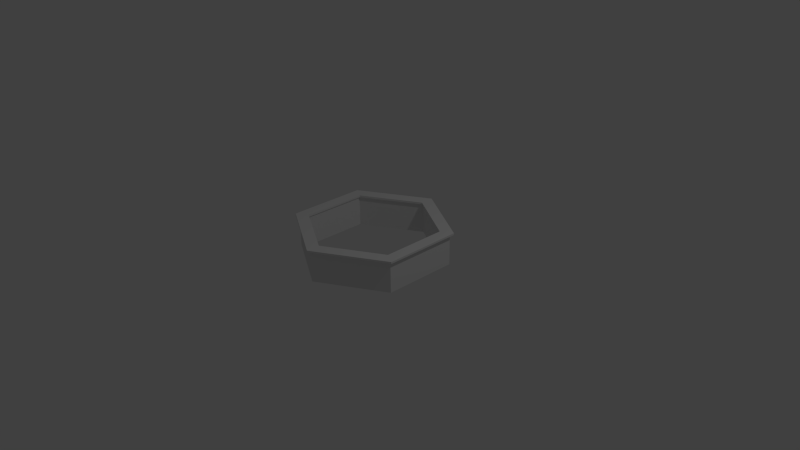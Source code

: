 # Source: Wall.blend  (saved by Blender 2.75.0; exported with 4.5.12 LTS)
import bpy
from mathutils import Matrix  # noqa: F401  (used for matrix-valued properties, if any)

bpy.ops.wm.read_factory_settings(use_empty=True)
scene = bpy.context.scene
scene.name = 'Scene'

# ---- collections
col_collection_1 = bpy.data.collections.new('Collection 1'); scene.collection.children.link(col_collection_1)

# ---- world
world_world = bpy.data.worlds.new('World'); scene.world = world_world
world_world.color = (0.05088, 0.05088, 0.05088)
world_world.use_sun_shadow = False
world_world.sun_shadow_jitter_overblur = 0.0
world_world.cycles.sampling_method = 'MANUAL'
world_world.cycles.sample_map_resolution = 256

# ---- cameras
cam_camera = bpy.data.cameras.new('Camera')
cam_camera.clip_end = 100.0
cam_camera.lens = 35.0
cam_camera.sensor_width = 32.0
cam_camera.sensor_height = 18.0
cam_camera.ortho_scale = 7.314
cam_camera.dof.focus_distance = 0.0
cam_camera.dof.aperture_fstop = 128.0

# ---- lights
light_lamp = bpy.data.lights.new('Lamp', 'POINT')
light_lamp.transmission_factor = 0.0
light_lamp.cutoff_distance = 30.0
light_lamp.energy = 100.0
light_lamp.shadow_buffer_clip_start = 1.001
light_lamp.shadow_soft_size = 0.1
light_lamp.shadow_maximum_resolution = 0.006
light_lamp.use_absolute_resolution = True
light_lamp.cycles.use_multiple_importance_sampling = False

# ---- meshes
me_star = bpy.data.meshes.new('Star')
me_star.from_pydata([(0.866, 0.5, 0.0), (1.009e-07, 1.0, 0.0), (-0.866, 0.5, 0.0), (-0.866, -0.5, 0.0), (1.009e-07, -1.0, 0.0), (0.866, -0.5, 0.0), (-0.7777, 0.449, 0.0), (-0.7777, -0.449, 0.0), (9.035e-08, 0.8981, 0.0), (0.7777, 0.449, 0.0), (0.7777, -0.449, 0.0), (1.009e-07, -0.8981, 0.0), (0.866, 0.5, 0.3924), (1.009e-07, 1.0, 0.3924), (-0.866, 0.5, 0.3924), (-0.866, -0.5, 0.3924), (1.009e-07, -1.0, 0.3924), (0.866, -0.5, 0.3924), (-0.7777, 0.449, 0.3924), (-0.7777, -0.449, 0.3924), (9.035e-08, 0.8981, 0.3924), (0.7777, 0.449, 0.3924), (0.7777, -0.449, 0.3924), (1.009e-07, -0.8981, 0.3924), (0.911, 0.526, 0.418), (1.052e-07, 1.052, 0.418), (-0.911, 0.526, 0.418), (-0.911, -0.526, 0.418), (1.052e-07, -1.052, 0.418), (0.911, -0.526, 0.418), (-0.7543, 0.4355, 0.418), (-0.7543, -0.4355, 0.418), (8.793e-08, 0.871, 0.418), (0.7543, 0.4355, 0.418), (0.7543, -0.4355, 0.418), (9.813e-08, -0.871, 0.418), (-0.7543, 0.4355, 0.4437), (-0.7543, -0.4355, 0.4437), (8.793e-08, 0.871, 0.4437), (0.7543, 0.4355, 0.4437), (0.7543, -0.4355, 0.4437), (9.813e-08, -0.871, 0.4437), (-0.911, 0.526, 0.4437), (-0.911, -0.526, 0.4437), (1.052e-07, 1.052, 0.4437), (0.911, 0.526, 0.4437), (0.911, -0.526, 0.4437), (1.052e-07, -1.052, 0.4437)], [], [(13, 12, 24, 25), (6, 2, 3, 7), (8, 1, 2, 6), (9, 0, 1, 8), (10, 5, 0, 9), (11, 4, 5, 10), (7, 3, 4, 11), (20, 18, 30, 32), (16, 15, 27, 28), (23, 22, 34, 35), (14, 13, 25, 26), (18, 19, 31, 30), (8, 6, 18, 20), (1, 0, 12, 13), (7, 11, 23, 19), (9, 8, 20, 21), (0, 5, 17, 12), (3, 2, 14, 15), (10, 9, 21, 22), (5, 4, 16, 17), (6, 7, 19, 18), (2, 1, 13, 14), (11, 10, 22, 23), (4, 3, 15, 16), (33, 32, 38, 39), (31, 35, 41, 37), (25, 24, 45, 44), (32, 30, 36, 38), (28, 27, 43, 47), (35, 34, 40, 41), (19, 23, 35, 31), (21, 20, 32, 33), (12, 17, 29, 24), (15, 14, 26, 27), (22, 21, 33, 34), (17, 16, 28, 29), (36, 37, 43, 42), (38, 36, 42, 44), (39, 38, 44, 45), (40, 39, 45, 46), (41, 40, 46, 47), (37, 41, 47, 43), (24, 29, 46, 45), (27, 26, 42, 43), (34, 33, 39, 40), (29, 28, 47, 46), (30, 31, 37, 36), (26, 25, 44, 42)])
me_star.use_remesh_preserve_volume = False
me_star.use_remesh_preserve_attributes = False
me_star.use_mirror_vertex_groups = False
me_star.update()

# ---- objects
ob_lamp = bpy.data.objects.new('Lamp', light_lamp)
ob_camera = bpy.data.objects.new('Camera', cam_camera)
ob_star = bpy.data.objects.new('Star', me_star)

# ---- transforms, parenting, visibility, modifiers, constraints
ob_lamp.location = (4.076, 1.005, 5.904)
ob_lamp.rotation_euler = (0.6503, 0.05522, 1.866)
ob_lamp.lock_rotations_4d = False
ob_lamp.empty_display_type = 'ARROWS'
ob_lamp.color = (0.0, 0.0, 0.0, 0.0)
ob_lamp.lineart.crease_threshold = 0.0
ob_camera.location = (7.481, -6.508, 5.344)
ob_camera.rotation_euler = (1.109, 0.01082, 0.8149)
ob_camera.lock_rotations_4d = False
ob_camera.empty_display_type = 'ARROWS'
ob_camera.color = (0.0, 0.0, 0.0, 0.0)
ob_camera.display_type = 'WIRE'
ob_camera.lineart.crease_threshold = 0.0
ob_star.location = (-1.147e-08, 1.721e-08, 0.0)
ob_star.lineart.crease_threshold = 0.0

# ---- collection membership
col_collection_1.objects.link(ob_lamp)
col_collection_1.objects.link(ob_camera)
col_collection_1.objects.link(ob_star)

# ---- scene / render settings (as saved in the file)
scene.camera = ob_camera
scene.frame_start = 1; scene.frame_end = 250; scene.frame_set(1)
scene.render.engine = 'BLENDER_EEVEE_NEXT'
scene.render.resolution_percentage = 50
scene.render.dither_intensity = 0.0
scene.cycles.use_denoising = False
scene.cycles.samples = 10
scene.cycles.sampling_pattern = 'TABULATED_SOBOL'
scene.cycles.light_sampling_threshold = 0.0
scene.cycles.use_adaptive_sampling = False
scene.cycles.use_light_tree = False
scene.cycles.blur_glossy = 0.0
scene.cycles.pixel_filter_type = 'GAUSSIAN'
scene.cycles.sample_clamp_indirect = 0.0
scene.view_settings.view_transform = 'Standard'
bpy.context.view_layer.update()
